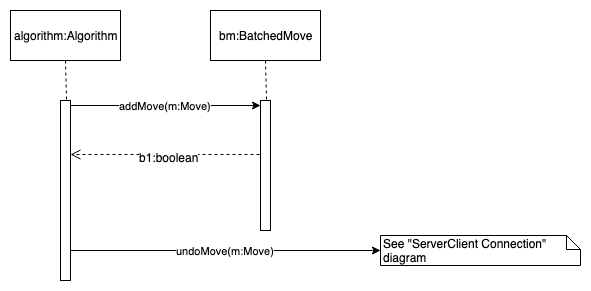

The diagram above was exported from draw.io. Its source (the exported page's mxGraphModel, read from the mxfile embedded in the PNG):
<mxGraphModel dx="918" dy="567" grid="1" gridSize="10" guides="1" tooltips="1" connect="1" arrows="1" fold="1" page="1" pageScale="1" pageWidth="850" pageHeight="1100" math="0" shadow="0">
  <root>
    <mxCell id="0" />
    <mxCell id="1" parent="0" />
    <mxCell id="XvvfU4I92T1XJTE1N98P-4" value="" style="html=1;points=[];perimeter=orthogonalPerimeter;" vertex="1" parent="1">
      <mxGeometry x="80" y="110" width="10" height="180" as="geometry" />
    </mxCell>
    <mxCell id="XvvfU4I92T1XJTE1N98P-5" value="algorithm:Algorithm" style="html=1;" vertex="1" parent="1">
      <mxGeometry x="30" y="20" width="110" height="50" as="geometry" />
    </mxCell>
    <mxCell id="XvvfU4I92T1XJTE1N98P-6" value="" style="endArrow=none;dashed=1;html=1;entryX=0.5;entryY=1;entryDx=0;entryDy=0;exitX=0.6;exitY=-0.004;exitDx=0;exitDy=0;exitPerimeter=0;" edge="1" parent="1" source="XvvfU4I92T1XJTE1N98P-4" target="XvvfU4I92T1XJTE1N98P-5">
      <mxGeometry width="50" height="50" relative="1" as="geometry">
        <mxPoint x="-120" y="280" as="sourcePoint" />
        <mxPoint x="-70" y="230" as="targetPoint" />
      </mxGeometry>
    </mxCell>
    <mxCell id="XvvfU4I92T1XJTE1N98P-7" value="" style="html=1;points=[];perimeter=orthogonalPerimeter;" vertex="1" parent="1">
      <mxGeometry x="280" y="110" width="10" height="130" as="geometry" />
    </mxCell>
    <mxCell id="XvvfU4I92T1XJTE1N98P-8" value="bm:BatchedMove" style="html=1;" vertex="1" parent="1">
      <mxGeometry x="230" y="20" width="110" height="50" as="geometry" />
    </mxCell>
    <mxCell id="XvvfU4I92T1XJTE1N98P-9" value="" style="endArrow=none;dashed=1;html=1;entryX=0.5;entryY=1;entryDx=0;entryDy=0;exitX=0.6;exitY=-0.004;exitDx=0;exitDy=0;exitPerimeter=0;" edge="1" parent="1" source="XvvfU4I92T1XJTE1N98P-7" target="XvvfU4I92T1XJTE1N98P-8">
      <mxGeometry width="50" height="50" relative="1" as="geometry">
        <mxPoint x="80" y="280" as="sourcePoint" />
        <mxPoint x="130" y="230" as="targetPoint" />
      </mxGeometry>
    </mxCell>
    <mxCell id="XvvfU4I92T1XJTE1N98P-10" value="addMove(m:Move)" style="endArrow=classic;html=1;exitX=1;exitY=0.025;exitDx=0;exitDy=0;exitPerimeter=0;" edge="1" parent="1" source="XvvfU4I92T1XJTE1N98P-4" target="XvvfU4I92T1XJTE1N98P-7">
      <mxGeometry width="50" height="50" relative="1" as="geometry">
        <mxPoint x="100" y="120" as="sourcePoint" />
        <mxPoint x="430" y="120" as="targetPoint" />
      </mxGeometry>
    </mxCell>
    <mxCell id="XvvfU4I92T1XJTE1N98P-13" value="" style="html=1;verticalAlign=bottom;endArrow=open;dashed=1;endSize=8;exitX=-0.1;exitY=0.415;exitDx=0;exitDy=0;exitPerimeter=0;" edge="1" parent="1" source="XvvfU4I92T1XJTE1N98P-7" target="XvvfU4I92T1XJTE1N98P-4">
      <mxGeometry relative="1" as="geometry">
        <mxPoint x="210" y="247" as="sourcePoint" />
        <mxPoint x="70" y="240" as="targetPoint" />
      </mxGeometry>
    </mxCell>
    <mxCell id="XvvfU4I92T1XJTE1N98P-14" value="b1:boolean" style="text;html=1;resizable=0;points=[];align=center;verticalAlign=middle;labelBackgroundColor=#ffffff;" vertex="1" connectable="0" parent="XvvfU4I92T1XJTE1N98P-13">
      <mxGeometry x="-0.036" y="2" relative="1" as="geometry">
        <mxPoint as="offset" />
      </mxGeometry>
    </mxCell>
    <mxCell id="XvvfU4I92T1XJTE1N98P-21" value="undoMove(m:Move)" style="endArrow=classic;html=1;exitX=1;exitY=0.316;exitDx=0;exitDy=0;exitPerimeter=0;" edge="1" parent="1">
      <mxGeometry width="50" height="50" relative="1" as="geometry">
        <mxPoint x="90" y="260" as="sourcePoint" />
        <mxPoint x="400" y="260" as="targetPoint" />
      </mxGeometry>
    </mxCell>
    <mxCell id="XvvfU4I92T1XJTE1N98P-22" value="See &quot;ServerClient Connection&quot; diagram" style="shape=note;whiteSpace=wrap;html=1;size=14;verticalAlign=top;align=left;spacingTop=-6;" vertex="1" parent="1">
      <mxGeometry x="400" y="245" width="200" height="30" as="geometry" />
    </mxCell>
  </root>
</mxGraphModel>